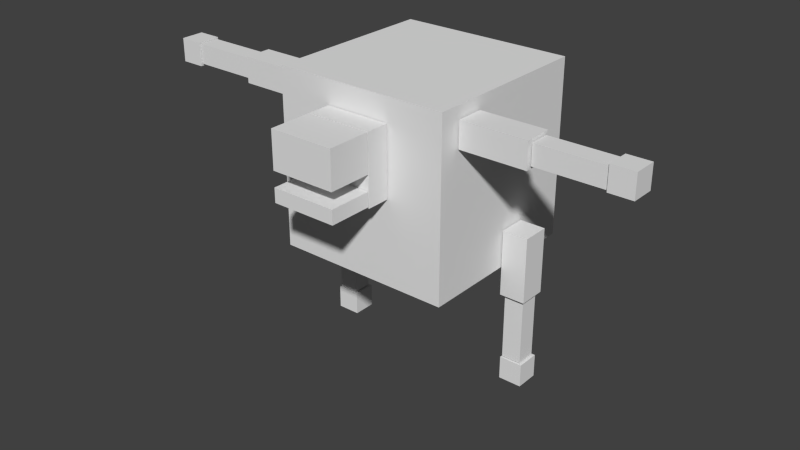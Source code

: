 # Source: bloco_base.blend  (saved by Blender 2.72.0; exported with 4.5.12 LTS)
import bpy
from mathutils import Matrix  # noqa: F401  (used for matrix-valued properties, if any)

bpy.ops.wm.read_factory_settings(use_empty=True)
scene = bpy.context.scene
scene.name = 'Scene'

# ---- collections
col_collection_1 = bpy.data.collections.new('Collection 1'); scene.collection.children.link(col_collection_1)

# ---- materials (node trees are filled in below, after node groups)
mat_material = bpy.data.materials.new('Material')
mat_material.alpha_threshold = 0.0
mat_material.use_transparent_shadow = False
mat_material.roughness = 0.5
mat_material.line_color = (0.0, 0.0, 0.0, 1.0)

# ---- material node trees

# ---- world
world_world = bpy.data.worlds.new('World'); scene.world = world_world
world_world.color = (0.05088, 0.05088, 0.05088)
world_world.use_sun_shadow = False
world_world.sun_shadow_jitter_overblur = 0.0
world_world.cycles.sampling_method = 'MANUAL'
world_world.cycles.sample_map_resolution = 256

# ---- meshes
me_cube = bpy.data.meshes.new('Cube')
me_cube.from_pydata([(0.367, -1.283, -0.01979), (0.367, -1.775, -0.01979), (-0.367, -1.775, -0.01979), (-0.367, -1.283, -0.01979), (0.367, -1.283, 0.1401), (0.367, -1.775, 0.1401), (-0.367, -1.775, 0.1401), (-0.367, -1.283, 0.1401), (0.367, -1.283, 0.3134), (0.367, -1.775, 0.3134), (-0.367, -1.775, 0.3134), (-0.367, -1.283, 0.3134), (0.367, -1.283, 0.7363), (0.367, -1.775, 0.7363), (-0.367, -1.775, 0.7363), (-0.367, -1.283, 0.7363), (0.367, -1.013, -0.04037), (0.367, -1.274, -0.04037), (-0.367, -1.274, -0.04037), (-0.367, -1.013, -0.04037), (0.367, -1.013, 0.7372), (0.367, -1.274, 0.7372), (-0.367, -1.274, 0.7372), (-0.367, -1.013, 0.7372), (1.034, 0.3135, -2.355), (1.034, 0.04861, -2.355), (1.034, 0.04861, -2.091), (1.034, 0.3135, -2.091), (1.299, 0.3135, -2.355), (1.299, 0.04861, -2.355), (1.299, 0.04861, -2.091), (1.299, 0.3135, -2.091), (1.047, 0.2882, -2.079), (1.047, 0.06381, -2.079), (1.047, 0.06381, -1.327), (1.047, 0.2882, -1.327), (1.271, 0.2882, -2.079), (1.271, 0.06381, -2.079), (1.271, 0.06381, -1.327), (1.271, 0.2882, -1.327), (1.014, 0.3327, -1.314), (1.014, 0.01926, -1.314), (1.014, 0.01926, -0.5717), (1.014, 0.3327, -0.5717), (1.304, 0.3327, -1.314), (1.304, 0.01926, -1.314), (1.304, 0.01926, -0.5717), (1.304, 0.3327, -0.5717), (-1.281, 0.3135, -2.355), (-1.281, 0.04861, -2.355), (-1.281, 0.04861, -2.091), (-1.281, 0.3135, -2.091), (-1.017, 0.3135, -2.355), (-1.017, 0.04861, -2.355), (-1.017, 0.04861, -2.091), (-1.017, 0.3135, -2.091), (-1.268, 0.2882, -2.079), (-1.268, 0.06381, -2.079), (-1.268, 0.06381, -1.327), (-1.268, 0.2882, -1.327), (-1.045, 0.2882, -2.079), (-1.045, 0.06381, -2.079), (-1.045, 0.06381, -1.327), (-1.045, 0.2882, -1.327), (-1.301, 0.3327, -1.314), (-1.301, 0.01926, -1.314), (-1.301, 0.01926, -0.5717), (-1.301, 0.3327, -0.5717), (-1.011, 0.3327, -1.314), (-1.011, 0.01926, -1.314), (-1.011, 0.01926, -0.5717), (-1.011, 0.3327, -0.5717), (-2.789, -0.4746, 0.8447), (-2.789, -0.7395, 0.8447), (-2.524, -0.7395, 0.8447), (-2.524, -0.4746, 0.8447), (-2.789, -0.4746, 0.5799), (-2.789, -0.7395, 0.5799), (-2.524, -0.7395, 0.5799), (-2.524, -0.4746, 0.5799), (-2.512, -0.4999, 0.8312), (-2.512, -0.7243, 0.8312), (-1.761, -0.7243, 0.8312), (-1.761, -0.4999, 0.8312), (-2.512, -0.4999, 0.6078), (-2.512, -0.7243, 0.6078), (-1.761, -0.7243, 0.6078), (-1.761, -0.4999, 0.6078), (-1.747, -0.4553, 0.8644), (-1.747, -0.7688, 0.8644), (-1.005, -0.7688, 0.8644), (-1.005, -0.4553, 0.8644), (-1.747, -0.4553, 0.5745), (-1.747, -0.7688, 0.5745), (-1.005, -0.7688, 0.5745), (-1.005, -0.4553, 0.5745), (2.799, -0.4746, 0.5942), (2.799, -0.7395, 0.5942), (2.535, -0.7395, 0.5942), (2.535, -0.4746, 0.5942), (2.799, -0.4746, 0.859), (2.799, -0.7395, 0.859), (2.535, -0.7395, 0.859), (2.535, -0.4746, 0.859), (2.523, -0.4999, 0.6078), (2.523, -0.7243, 0.6078), (1.771, -0.7243, 0.6078), (1.771, -0.4999, 0.6078), (2.523, -0.4999, 0.8312), (2.523, -0.7243, 0.8312), (1.771, -0.7243, 0.8312), (1.771, -0.4999, 0.8312), (1.758, -0.4553, 0.5745), (1.758, -0.7688, 0.5745), (1.016, -0.7688, 0.5745), (1.016, -0.4553, 0.5745), (1.758, -0.4553, 0.8644), (1.758, -0.7688, 0.8644), (1.016, -0.7688, 0.8644), (1.016, -0.4553, 0.8644), (1.0, 1.0, -1.0), (1.0, -1.0, -1.0), (-1.0, -1.0, -1.0), (-1.0, 1.0, -1.0), (1.0, 1.0, 1.0), (1.0, -1.0, 1.0), (-1.0, -1.0, 1.0), (-1.0, 1.0, 1.0)], [], [(0, 1, 2, 3), (4, 7, 6, 5), (0, 4, 5, 1), (1, 5, 6, 2), (2, 6, 7, 3), (4, 0, 3, 7), (8, 9, 10, 11), (12, 15, 14, 13), (8, 12, 13, 9), (9, 13, 14, 10), (10, 14, 15, 11), (12, 8, 11, 15), (16, 17, 18, 19), (20, 23, 22, 21), (16, 20, 21, 17), (17, 21, 22, 18), (18, 22, 23, 19), (20, 16, 19, 23), (24, 25, 26, 27), (28, 31, 30, 29), (24, 28, 29, 25), (25, 29, 30, 26), (26, 30, 31, 27), (28, 24, 27, 31), (32, 33, 34, 35), (36, 39, 38, 37), (32, 36, 37, 33), (33, 37, 38, 34), (34, 38, 39, 35), (36, 32, 35, 39), (40, 41, 42, 43), (44, 47, 46, 45), (40, 44, 45, 41), (41, 45, 46, 42), (42, 46, 47, 43), (44, 40, 43, 47), (48, 49, 50, 51), (52, 55, 54, 53), (48, 52, 53, 49), (49, 53, 54, 50), (50, 54, 55, 51), (52, 48, 51, 55), (56, 57, 58, 59), (60, 63, 62, 61), (56, 60, 61, 57), (57, 61, 62, 58), (58, 62, 63, 59), (60, 56, 59, 63), (64, 65, 66, 67), (68, 71, 70, 69), (64, 68, 69, 65), (65, 69, 70, 66), (66, 70, 71, 67), (68, 64, 67, 71), (72, 73, 74, 75), (76, 79, 78, 77), (72, 76, 77, 73), (73, 77, 78, 74), (74, 78, 79, 75), (76, 72, 75, 79), (80, 81, 82, 83), (84, 87, 86, 85), (80, 84, 85, 81), (81, 85, 86, 82), (82, 86, 87, 83), (84, 80, 83, 87), (88, 89, 90, 91), (92, 95, 94, 93), (88, 92, 93, 89), (89, 93, 94, 90), (90, 94, 95, 91), (92, 88, 91, 95), (96, 97, 98, 99), (100, 103, 102, 101), (96, 100, 101, 97), (97, 101, 102, 98), (98, 102, 103, 99), (100, 96, 99, 103), (104, 105, 106, 107), (108, 111, 110, 109), (104, 108, 109, 105), (105, 109, 110, 106), (106, 110, 111, 107), (108, 104, 107, 111), (112, 113, 114, 115), (116, 119, 118, 117), (112, 116, 117, 113), (113, 117, 118, 114), (114, 118, 119, 115), (116, 112, 115, 119), (120, 121, 122, 123), (124, 127, 126, 125), (120, 124, 125, 121), (121, 125, 126, 122), (122, 126, 127, 123), (124, 120, 123, 127)])
_uv = me_cube.uv_layers.new(name='UVMap')
_uv.uv.foreach_set('vector', [0.3927, 0.5409, 0.3164, 0.5409, 0.3164, 0.4264, 0.3927, 0.4264, 0.4303, 0.5477, 0.4303, 0.4332, 0.5066, 0.4332, 0.5066, 0.5477, 0.4303, 0.5099, 0.4055, 0.5099, 0.4055, 0.4332, 0.4303, 0.4332, 0.4789, 0.6622, 0.5037, 0.6622, 0.5037, 0.7767, 0.4789, 0.7767, 0.6112, 0.8559, 0.5864, 0.8559, 0.5864, 0.7792, 0.6112, 0.7792, 0.5829, 0.4332, 0.6077, 0.4332, 0.6077, 0.5477, 0.5829, 0.5477, 0.3927, 0.4264, 0.3164, 0.4264, 0.3164, 0.3119, 0.3927, 0.3119, 0.5066, 0.5477, 0.5066, 0.4332, 0.5829, 0.4332, 0.5829, 0.5477, 0.3821, 0.8478, 0.3164, 0.8478, 0.3164, 0.7711, 0.3821, 0.7711, 0.4959, 0.6622, 0.4303, 0.6622, 0.4303, 0.5477, 0.4959, 0.5477, 0.4959, 0.8546, 0.4303, 0.8546, 0.4303, 0.7779, 0.4959, 0.7779, 0.3164, 0.5409, 0.3821, 0.5409, 0.3821, 0.6554, 0.3164, 0.6554, 0.5066, 0.7792, 0.5472, 0.7792, 0.5472, 0.8937, 0.5066, 0.8937, 0.3821, 0.6554, 0.3821, 0.5409, 0.4226, 0.5409, 0.4226, 0.6554, 0.4226, 0.7711, 0.4226, 0.8924, 0.3821, 0.8924, 0.3821, 0.7711, 0.5066, 0.4332, 0.5066, 0.3119, 0.6205, 0.3119, 0.6205, 0.4332, 0.8113, 0.8609, 0.8113, 0.7396, 0.8519, 0.7396, 0.8519, 0.8609, 0.3927, 0.4332, 0.3927, 0.3119, 0.5066, 0.3119, 0.5066, 0.4332, 0.8968, 0.8568, 0.9379, 0.8568, 0.9379, 0.8981, 0.8968, 0.8981, 0.8968, 0.9394, 0.8968, 0.8981, 0.9379, 0.8981, 0.9379, 0.9394, 0.04108, 0.9358, 0.08217, 0.9358, 0.08217, 0.9771, 0.04108, 0.9771, 0.9974, 0.8222, 0.9563, 0.8222, 0.9563, 0.7809, 0.9974, 0.7809, 0.979, 0.8981, 0.9379, 0.8981, 0.9379, 0.8568, 0.979, 0.8568, 0.8929, 0.9883, 0.8519, 0.9883, 0.8519, 0.947, 0.8929, 0.947, 0.9215, 0.8568, 0.8867, 0.8568, 0.8867, 0.7396, 0.9215, 0.7396, 0.3164, 0.965, 0.3164, 0.8478, 0.3513, 0.8478, 0.3513, 0.965, 0.9653, 0.3865, 1.0, 0.3865, 1.0, 0.4215, 0.9653, 0.4215, 0.6205, 0.8553, 0.6551, 0.8553, 0.6551, 0.9725, 0.6205, 0.9725, 1.0, 0.5265, 0.9653, 0.5265, 0.9653, 0.4915, 1.0, 0.4915, 0.9653, 0.4687, 0.9307, 0.4687, 0.9307, 0.3515, 0.9653, 0.3515, 0.3651, 0.6554, 0.4137, 0.6554, 0.4137, 0.7711, 0.3651, 0.7711, 0.5552, 0.5477, 0.5552, 0.6634, 0.5066, 0.6634, 0.5066, 0.5477, 0.8563, 0.6727, 0.9012, 0.6727, 0.9012, 0.7216, 0.8563, 0.7216, 0.6691, 0.7396, 0.7141, 0.7396, 0.7141, 0.8553, 0.6691, 0.8553, 0.5516, 0.9425, 0.5066, 0.9425, 0.5066, 0.8937, 0.5516, 0.8937, 0.5552, 0.6634, 0.6002, 0.6634, 0.6002, 0.7792, 0.5552, 0.7792, 0.7524, 0.9042, 0.7934, 0.9042, 0.7934, 0.9455, 0.7524, 0.9455, 0.848, 0.9511, 0.848, 0.9924, 0.8069, 0.9924, 0.8069, 0.9511, 0.08217, 0.9358, 0.1232, 0.9358, 0.1232, 0.9771, 0.08217, 0.9771, 0.5926, 0.9452, 0.5926, 0.9865, 0.5516, 0.9865, 0.5516, 0.9452, 0.979, 0.8981, 0.979, 0.9394, 0.9379, 0.9394, 0.9379, 0.8981, 0.9379, 0.9807, 0.8968, 0.9807, 0.8968, 0.9394, 0.9379, 0.9394, 0.9563, 0.8568, 0.9215, 0.8568, 0.9215, 0.7396, 0.9563, 0.7396, 0.8867, 0.7396, 0.8867, 0.8568, 0.8519, 0.8568, 0.8519, 0.7396, 0.9653, 0.3515, 1.0, 0.3515, 1.0, 0.3865, 0.9653, 0.3865, 0.9653, 0.7031, 0.9307, 0.7031, 0.9307, 0.5859, 0.9653, 0.5859, 1.0, 0.4565, 0.9653, 0.4565, 0.9653, 0.4215, 1.0, 0.4215, 0.4996, 0.9718, 0.465, 0.9718, 0.465, 0.8546, 0.4996, 0.8546, 0.7663, 0.7396, 0.7177, 0.7396, 0.7177, 0.6238, 0.7663, 0.6238, 0.5552, 0.6634, 0.5552, 0.5477, 0.6038, 0.5477, 0.6038, 0.6634, 0.8563, 0.6238, 0.9012, 0.6238, 0.9012, 0.6727, 0.8563, 0.6727, 0.5066, 0.6634, 0.5516, 0.6634, 0.5516, 0.7792, 0.5066, 0.7792, 0.5965, 0.9452, 0.5516, 0.9452, 0.5516, 0.8964, 0.5965, 0.8964, 0.8113, 0.6238, 0.8563, 0.6238, 0.8563, 0.7396, 0.8113, 0.7396, 0.979, 0.9394, 0.979, 0.9807, 0.9379, 0.9807, 0.9379, 0.9394, 0.3821, 0.9826, 0.3821, 0.9413, 0.4231, 0.9413, 0.4231, 0.9826, 0.848, 0.9098, 0.848, 0.9511, 0.8069, 0.9511, 0.8069, 0.9098, 0.9974, 0.7396, 0.9974, 0.7809, 0.9563, 0.7809, 0.9563, 0.7396, 0.04108, 0.9771, 0.0, 0.9771, 0.0, 0.9358, 0.04108, 0.9358, 0.7934, 0.9868, 0.7524, 0.9868, 0.7524, 0.9455, 0.7934, 0.9455, 0.9307, 0.2344, 0.9655, 0.2344, 0.9655, 0.3515, 0.9307, 0.3515, 0.9307, 0.1172, 0.9307, 3.718e-08, 0.9655, 0.0, 0.9655, 0.1172, 0.9561, 0.7046, 0.9908, 0.7046, 0.9908, 0.7396, 0.9561, 0.7396, 0.6691, 0.8553, 0.7037, 0.8553, 0.7037, 0.9725, 0.6691, 0.9725, 1.0, 0.4915, 0.9653, 0.4915, 0.9653, 0.4565, 1.0, 0.4565, 0.7177, 0.8553, 0.7524, 0.8553, 0.7524, 0.9725, 0.7177, 0.9725, 0.4789, 0.7779, 0.4303, 0.7779, 0.4303, 0.6622, 0.4789, 0.6622, 0.3164, 0.7711, 0.3164, 0.6554, 0.3651, 0.6554, 0.3651, 0.7711, 0.8069, 0.8609, 0.8519, 0.8609, 0.8519, 0.9098, 0.8069, 0.9098, 0.7663, 0.6238, 0.8113, 0.6238, 0.8113, 0.7396, 0.7663, 0.7396, 0.8519, 0.8568, 0.8968, 0.8568, 0.8968, 0.9057, 0.8519, 0.9057, 0.7627, 0.8553, 0.7177, 0.8553, 0.7177, 0.7396, 0.7627, 0.7396, 0.5477, 0.9425, 0.5477, 0.9839, 0.5066, 0.9839, 0.5066, 0.9425, 0.2465, 0.9771, 0.2465, 0.9358, 0.2876, 0.9358, 0.2876, 0.9771, 0.8929, 0.947, 0.8519, 0.947, 0.8519, 0.9057, 0.8929, 0.9057, 0.1643, 0.9771, 0.1232, 0.9771, 0.1232, 0.9358, 0.1643, 0.9358, 0.2465, 0.9771, 0.2054, 0.9771, 0.2054, 0.9358, 0.2465, 0.9358, 0.2054, 0.9358, 0.2054, 0.9771, 0.1643, 0.9771, 0.1643, 0.9358, 0.9307, 0.1172, 0.9655, 0.1172, 0.9655, 0.2344, 0.9307, 0.2344, 0.5516, 0.8964, 0.5516, 0.7792, 0.5864, 0.7792, 0.5864, 0.8964, 0.3511, 1.0, 0.3164, 1.0, 0.3164, 0.965, 0.3511, 0.965, 0.9653, 0.5859, 0.9307, 0.5859, 0.9307, 0.4687, 0.9653, 0.4687, 0.9561, 0.7396, 0.9215, 0.7396, 0.9215, 0.7046, 0.9561, 0.7046, 0.4303, 0.8546, 0.465, 0.8546, 0.465, 0.9718, 0.4303, 0.9718, 0.6691, 0.6238, 0.7177, 0.6238, 0.7177, 0.7396, 0.6691, 0.7396, 0.6691, 0.6238, 0.6691, 0.7396, 0.6205, 0.7396, 0.6205, 0.6238, 0.427, 0.9413, 0.3821, 0.9413, 0.3821, 0.8924, 0.427, 0.8924, 0.6654, 0.8553, 0.6205, 0.8553, 0.6205, 0.7396, 0.6654, 0.7396, 0.7524, 0.8553, 0.7973, 0.8553, 0.7973, 0.9042, 0.7524, 0.9042, 0.7663, 0.7396, 0.8113, 0.7396, 0.8113, 0.8553, 0.7663, 0.8553, 0.6205, 0.0, 0.9307, 0.0, 0.9307, 0.3119, 0.6205, 0.3119, 0.0, 0.9358, 4.623e-08, 0.6238, 0.3102, 0.6238, 0.3102, 0.9358, 0.6205, 0.3119, 0.3102, 0.3119, 0.3102, 1.859e-08, 0.6205, 0.0, 3.698e-08, 0.3119, 0.0, 1.208e-07, 0.3102, 0.0, 0.3102, 0.3119, 0.3102, 0.6238, 1.849e-08, 0.6238, 0.0, 0.3119, 0.3102, 0.3119, 0.6205, 0.3119, 0.9307, 0.3119, 0.9307, 0.6238, 0.6205, 0.6238])
me_cube.materials.append(mat_material)
me_cube.use_remesh_preserve_volume = False
me_cube.use_remesh_preserve_attributes = False
me_cube.use_mirror_vertex_groups = False
me_cube.update()

# ---- objects
ob_cube = bpy.data.objects.new('Cube', me_cube)

# ---- transforms, parenting, visibility, modifiers, constraints
ob_cube.location = (0.0, 0.0, 1.081)
ob_cube.lock_rotations_4d = False
ob_cube.empty_display_type = 'ARROWS'
ob_cube.lineart.crease_threshold = 0.0
_vg = ob_cube.vertex_groups.new(name='Bone')
for _i, _w in zip([123, 124, 127], [0.008592, 0.08254, 0.5439]): _vg.add([_i], _w, 'REPLACE')
_vg = ob_cube.vertex_groups.new(name='Bone.010')
for _i, _w in zip([120, 121, 122, 124, 125, 127], [0.06305, 0.1035, 0.04333, 0.7196, 0.929, 0.1199]): _vg.add([_i], _w, 'REPLACE')
_vg = ob_cube.vertex_groups.new(name='Bone.011')
_vg.add([112, 113, 114, 115, 116, 117, 118, 119], 1.0, 'REPLACE')
_vg = ob_cube.vertex_groups.new(name='Bone.012')
_vg.add([104, 105, 106, 107, 108, 109, 110, 111], 1.0, 'REPLACE')
_vg = ob_cube.vertex_groups.new(name='Bone.013')
_vg.add([96, 97, 98, 99, 100, 101, 102, 103], 1.0, 'REPLACE')
_vg = ob_cube.vertex_groups.new(name='Bone.014')
for _i, _w in zip([121, 122, 123, 124, 125, 126, 127], [0.02503, 0.336, 0.001793, 0.009098, 0.01672, 0.9445, 0.1586]): _vg.add([_i], _w, 'REPLACE')
_vg = ob_cube.vertex_groups.new(name='Bone.015')
_vg.add([88, 89, 90, 91, 92, 93, 94, 95], 1.0, 'REPLACE')
_vg = ob_cube.vertex_groups.new(name='Bone.016')
_vg.add([80, 81, 82, 83, 84, 85, 86, 87], 1.0, 'REPLACE')
_vg = ob_cube.vertex_groups.new(name='Bone.017')
_vg.add([72, 73, 74, 75, 76, 77, 78, 79], 1.0, 'REPLACE')
_vg = ob_cube.vertex_groups.new(name='Bone.018')
for _i, _w in zip([18, 19, 20, 21, 22, 23], [0.05376, 0.02304, 0.07075, 0.1573, 0.6339, 0.4497]): _vg.add([_i], _w, 'REPLACE')
_vg = ob_cube.vertex_groups.new(name='Bone.019')
for _i, _w in zip([16, 17, 18, 19, 20, 21, 22, 23], [0.5721, 0.7902, 0.8073, 0.5673, 0.4919, 0.4947, 0.2389, 0.3308]): _vg.add([_i], _w, 'REPLACE')
_vg = ob_cube.vertex_groups.new(name='Bone.020')
for _i, _w in zip([0, 1, 2, 3, 4, 5, 6, 7, 16, 17, 18, 19, 20, 21, 22, 23], [1.0, 1.0, 1.0, 1.0, 1.0, 1.0, 1.0, 1.0, 0.3881, 0.1551, 0.129, 0.3862, 0.04221, 0.06428, 0.05636, 0.1045]): _vg.add([_i], _w, 'REPLACE')
_vg = ob_cube.vertex_groups.new(name='Bone.021')
for _i, _w in zip([8, 9, 10, 11, 12, 13, 14, 15, 16, 17, 20, 21, 22, 23], [1.0, 1.0, 1.0, 1.0, 1.0, 1.0, 1.0, 1.0, 0.008059, 0.01742, 0.3912, 0.2837, 0.07076, 0.1151]): _vg.add([_i], _w, 'REPLACE')
_vg = ob_cube.vertex_groups.new(name='Bone.001')
for _i, _w in zip([120, 121, 122, 123, 124, 127], [0.07117, 0.02588, 0.3068, 0.8721, 0.01502, 0.1451]): _vg.add([_i], _w, 'REPLACE')
_vg = ob_cube.vertex_groups.new(name='Bone.005')
_vg.add([64, 65, 66, 67, 68, 69, 70, 71], 1.0, 'REPLACE')
_vg = ob_cube.vertex_groups.new(name='Bone.007')
_vg.add([56, 57, 58, 59, 60, 61, 62, 63], 1.0, 'REPLACE')
_vg = ob_cube.vertex_groups.new(name='Bone.009')
_vg.add([48, 49, 50, 51, 52, 53, 54, 55], 1.0, 'REPLACE')
_vg = ob_cube.vertex_groups.new(name='Bone.002')
for _i, _w in zip([120, 121, 122, 123, 124, 125, 127], [0.8501, 0.8183, 0.2957, 0.06083, 0.1358, 0.01346, 0.01493]): _vg.add([_i], _w, 'REPLACE')
_vg = ob_cube.vertex_groups.new(name='Bone.003')
_vg.add([40, 41, 42, 43, 44, 45, 46, 47], 1.0, 'REPLACE')
_vg = ob_cube.vertex_groups.new(name='Bone.006')
_vg.add([32, 33, 34, 35, 36, 37, 38, 39], 1.0, 'REPLACE')
_vg = ob_cube.vertex_groups.new(name='Bone.008')
_vg.add([24, 25, 26, 27, 28, 29, 30, 31], 1.0, 'REPLACE')
_m = ob_cube.modifiers.new('Armature', 'ARMATURE')

# ---- collection membership
col_collection_1.objects.link(ob_cube)

# ---- scene / render settings (as saved in the file)
scene.frame_start = 1; scene.frame_end = 250; scene.frame_set(87)
scene.render.engine = 'BLENDER_EEVEE_NEXT'
scene.render.resolution_percentage = 50
scene.render.dither_intensity = 0.0
scene.cycles.use_denoising = False
scene.cycles.samples = 10
scene.cycles.sampling_pattern = 'TABULATED_SOBOL'
scene.cycles.light_sampling_threshold = 0.0
scene.cycles.use_adaptive_sampling = False
scene.cycles.use_light_tree = False
scene.cycles.blur_glossy = 0.0
scene.cycles.pixel_filter_type = 'GAUSSIAN'
scene.cycles.sample_clamp_indirect = 0.0
scene.view_settings.view_transform = 'Standard'
bpy.context.view_layer.update()

# ---- added for rendering (the .blend has no active camera and no usable light): camera, sun
cam_auto = bpy.data.cameras.new('AutoCamera')
cam_auto.lens = 50.0
cam_auto.sensor_width = 36.0
cam_auto.clip_end = 1000.0
ob_auto_camera = bpy.data.objects.new('AutoCamera', cam_auto)
scene.collection.objects.link(ob_auto_camera)
ob_auto_camera.location = (6.55978, -8.25286, 5.64735)
ob_auto_camera.rotation_euler = (1.09748, -7.21219e-08, 0.694738)
scene.camera = ob_auto_camera
light_auto_sun = bpy.data.lights.new('AutoSun', 'SUN')
light_auto_sun.energy = 3.0
light_auto_sun.angle = 0.0523599
ob_auto_sun = bpy.data.objects.new('AutoSun', light_auto_sun)
scene.collection.objects.link(ob_auto_sun)
ob_auto_sun.rotation_euler = (0.872665, 0.174533, 0.523599)
bpy.context.view_layer.update()
